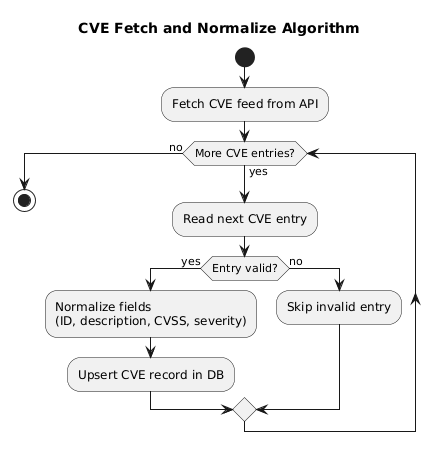

The diagram above was rendered by PlantUML. Its source (embedded in the PNG):
@startuml
title CVE Fetch and Normalize Algorithm

start
:Fetch CVE feed from API;

while (More CVE entries?) is (yes)
  :Read next CVE entry;
  if (Entry valid?) then (yes)
    :Normalize fields
(ID, description, CVSS, severity);
    :Upsert CVE record in DB;
  else (no)
    :Skip invalid entry;
  endif
endwhile (no)

stop
@enduml